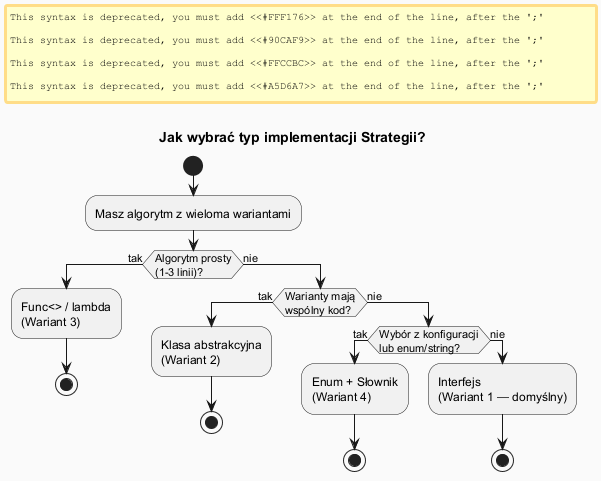

The diagram above was rendered by PlantUML. Its source (embedded in the PNG):
@startuml strategy_decision
skinparam backgroundColor #FAFAFA
skinparam titleFontSize 14

title Jak wybrać typ implementacji Strategii?

start

:Masz algorytm z wieloma wariantami;

if (Algorytm prosty\n(1-3 linii)?) then (tak)
  #FFF176:Func<> / lambda\n(Wariant 3);
  stop
else (nie)
  if (Warianty mają\nwspólny kod?) then (tak)
    #90CAF9:Klasa abstrakcyjna\n(Wariant 2);
    stop
  else (nie)
    if (Wybór z konfiguracji\nlub enum/string?) then (tak)
      #FFCCBC:Enum + Słownik\n(Wariant 4);
      stop
    else (nie)
      #A5D6A7:Interfejs\n(Wariant 1 — domyślny);
      stop
    endif
  endif
endif

@enduml